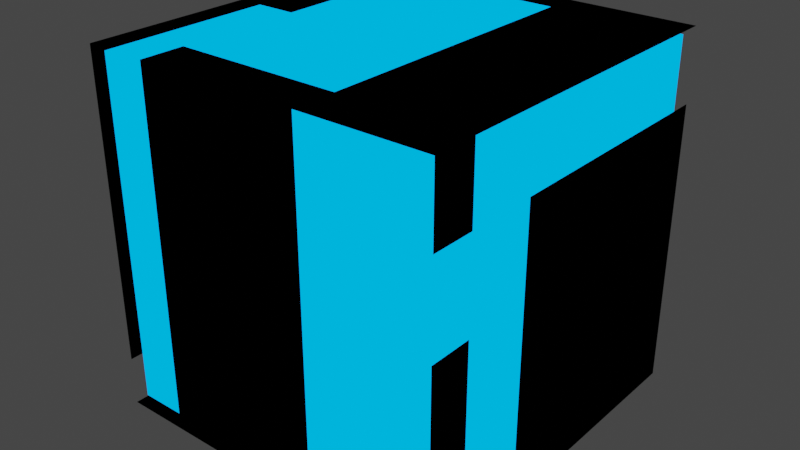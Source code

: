 # Source: box.blend  (saved by Blender 3.3.6; exported with 4.5.12 LTS)
import bpy
from mathutils import Matrix  # noqa: F401  (used for matrix-valued properties, if any)

bpy.ops.wm.read_factory_settings(use_empty=True)
scene = bpy.context.scene
scene.name = 'Scene'

# ---- collections
col_collection = bpy.data.collections.new('Collection'); scene.collection.children.link(col_collection)

# ---- materials (node trees are filled in below, after node groups)
mat_caja = bpy.data.materials.new('Caja')
mat_caja.alpha_threshold = 0.0
mat_caja.use_transparent_shadow = False
mat_caja.diffuse_color = (0.0, 0.107, 0.2961, 1.0)
mat_caja.roughness = 1.0
mat_caja.metallic = 0.5
mat_caja.line_color = (0.0, 0.0, 0.0, 1.0)
mat_material = bpy.data.materials.new('Material')
mat_material.use_transparent_shadow = False
mat_material.diffuse_color = (0.0, 0.0, 0.0, 1.0)
mat_material.roughness = 0.0
mat_material.metallic = 1.0

# ---- material node trees
mat_caja.use_nodes = True; mat_caja.node_tree.nodes.clear()
_N = mat_caja.node_tree.nodes; _L = mat_caja.node_tree.links
n0 = _N.new('ShaderNodeOutputMaterial'); n0.name = 'Material Output'; n0.location = (300, 300)
n1 = _N.new('ShaderNodeEmission'); n1.name = 'Emission'; n1.location = (40, 286)
n1.inputs[0].default_value = (0.0, 0.1062, 0.2957, 1.0)
n1.inputs[1].default_value = 5.0
_L.new(n1.outputs[0], n0.inputs[0])
n0.is_active_output = True

# ---- world
world_world = bpy.data.worlds.new('World'); scene.world = world_world
world_world.use_nodes = True; world_world.node_tree.nodes.clear()
_N = world_world.node_tree.nodes; _L = world_world.node_tree.links
n0 = _N.new('ShaderNodeOutputWorld'); n0.name = 'World Output'; n0.location = (300, 300)
n1 = _N.new('ShaderNodeBackground'); n1.name = 'Background'; n1.location = (10, 300)
n1.inputs[0].default_value = (0.05088, 0.05088, 0.05088, 1.0)
_L.new(n1.outputs[0], n0.inputs[0])
n0.is_active_output = True
world_world.color = (0.05088, 0.05088, 0.05088)
world_world.use_sun_shadow = False
world_world.sun_shadow_jitter_overblur = 0.0

# ---- meshes
me_cube = bpy.data.meshes.new('Cube')
me_cube.from_pydata([(1.0, 1.0, 1.0), (1.0, 1.0, -1.0), (1.0, -1.0, 1.0), (1.0, -1.0, -1.0), (-1.0, 1.0, 1.0), (-1.0, 1.0, -1.0), (-1.0, -1.0, 1.0), (-1.0, -1.0, -1.0), (1.04, 1.049, 1.04), (1.04, 1.049, -1.04), (1.04, -1.049, 1.04), (1.04, -1.049, -1.04), (-1.04, 1.049, 1.04), (-1.04, -1.049, 1.04), (-1.04, -1.049, -1.04), (-1.04, 0.8699, -1.04), (1.04, 0.8699, 1.04), (-1.04, 0.8699, 1.04), (1.04, 0.8699, -1.04), (-1.04, -0.7941, -1.04), (1.04, -0.7941, 1.04), (-1.04, -0.7941, 1.04), (1.04, -0.7941, -1.04), (1.04, 1.049, -0.7542), (-1.04, -1.049, -0.7542), (1.04, -1.049, -0.7542), (1.04, 0.8699, -0.7542), (-1.04, 0.8699, -0.7542), (-1.04, -0.7941, -0.7542), (1.04, -0.7941, -0.7542), (-0.6657, 1.049, -1.04), (-0.6657, -1.049, 1.04), (-0.6657, -1.049, -1.04), (-0.6657, 1.049, 1.04), (-0.6657, 0.8699, -1.04), (-0.6657, 0.8699, 1.04), (-0.6657, -0.7941, -1.04), (-0.6657, -0.7941, 1.04), (-0.6657, 1.049, -0.7542), (-0.6657, -1.049, -0.7542), (0.3029, -1.049, -1.04), (0.3029, 1.049, 1.04), (0.3029, 0.8699, 1.04), (0.3029, -0.7941, 1.04), (0.3029, 1.049, -0.7542), (0.3029, 1.049, -1.04), (0.3029, -1.049, 1.04), (0.3029, 0.8699, -1.04), (0.3029, -0.7941, -1.04), (0.3029, -1.049, -0.7542), (1.04, 1.049, 0.6254), (1.04, -1.049, 0.6254), (1.04, 0.8699, 0.6254), (1.04, -0.7941, 0.6254), (1.04, -0.3812, -1.04), (-1.04, -0.3812, -1.04), (1.04, -0.3812, -0.7542), (-0.6657, -0.3812, -1.04), (0.3029, -0.3812, -1.04), (1.04, -0.3812, 0.6254), (1.04, 1.049, 0.1107), (1.04, -1.049, 0.1107), (1.04, 0.8699, 0.1107), (1.04, -0.7941, 0.1107), (1.04, -0.3812, 0.1107), (-1.04, -0.07594, 1.04), (-1.04, -0.07594, -0.7542), (-0.6657, -0.07594, 1.04), (-1.04, 1.049, -0.4991), (-0.6657, 1.049, -0.4991), (0.3029, 1.049, -0.4991)], [], [(0, 4, 6, 2), (3, 2, 6, 7), (7, 6, 4, 5), (5, 1, 3, 7), (1, 0, 2, 3), (5, 4, 0, 1), (48, 22, 11, 40), (53, 20, 10, 51), (45, 9, 18, 47), (66, 65, 17, 27), (33, 12, 17, 35), (24, 13, 21, 28), (9, 23, 26, 18), (45, 44, 23, 9), (22, 29, 25, 11), (40, 49, 39, 32), (60, 50, 52, 62), (55, 57, 36, 19), (41, 33, 35, 42), (68, 12, 33, 69), (19, 36, 32, 14), (49, 46, 31, 39), (43, 37, 31, 46), (20, 43, 46, 10), (8, 41, 42, 16), (16, 42, 43, 20), (11, 25, 49, 40), (30, 38, 44, 45), (69, 33, 41, 70), (36, 48, 40, 32), (34, 47, 58, 57), (15, 34, 57, 55), (18, 26, 56, 54), (47, 18, 54, 58), (62, 52, 59, 64), (26, 62, 64, 56), (29, 63, 61, 25), (23, 60, 62, 26), (35, 17, 65, 67), (28, 21, 65, 66)])
me_cube.polygons.foreach_set('material_index', [0, 0, 0, 0, 0, 0, 1, 1, 1, 1, 1, 1, 1, 1, 1, 1, 1, 1, 1, 1, 1, 1, 1, 1, 1, 1, 1, 1, 1, 1, 1, 1, 1, 1, 1, 1, 1, 1, 1, 1])
_uv = me_cube.uv_layers.new(name='UVMap')
_uv.uv.foreach_set('vector', [0.625, 0.5, 0.875, 0.5, 0.875, 0.75, 0.625, 0.75, 0.375, 0.75, 0.625, 0.75, 0.625, 1.0, 0.375, 1.0, 0.375, 0.0, 0.625, 0.0, 0.625, 0.25, 0.375, 0.25, 0.125, 0.5, 0.375, 0.5, 0.375, 0.75, 0.125, 0.75, 0.375, 0.5, 0.625, 0.5, 0.625, 0.75, 0.375, 0.75, 0.375, 0.25, 0.625, 0.25, 0.625, 0.5, 0.375, 0.5, 0.2864, 0.7196, 0.375, 0.7196, 0.375, 0.75, 0.2864, 0.75, 0.5752, 0.7196, 0.625, 0.7196, 0.625, 0.75, 0.5752, 0.75, 0.2864, 0.5, 0.375, 0.5, 0.375, 0.5213, 0.2864, 0.5213, 0.4093, 0.1159, 0.625, 0.1159, 0.625, 0.2287, 0.4093, 0.2287, 0.83, 0.5, 0.875, 0.5, 0.875, 0.5213, 0.83, 0.5213, 0.4093, 0.0, 0.625, 0.0, 0.625, 0.03036, 0.4093, 0.03036, 0.375, 0.5, 0.4093, 0.5, 0.4093, 0.5213, 0.375, 0.5213, 0.375, 0.4114, 0.4093, 0.4114, 0.4093, 0.5, 0.375, 0.5, 0.375, 0.7196, 0.4093, 0.7196, 0.4093, 0.75, 0.375, 0.75, 0.375, 0.8386, 0.4093, 0.8386, 0.4093, 0.955, 0.375, 0.955, 0.5133, 0.5, 0.5752, 0.5, 0.5752, 0.5213, 0.5133, 0.5213, 0.125, 0.6704, 0.17, 0.6704, 0.17, 0.7196, 0.125, 0.7196, 0.7136, 0.5, 0.83, 0.5, 0.83, 0.5213, 0.7136, 0.5213, 0.44, 0.25, 0.625, 0.25, 0.625, 0.295, 0.44, 0.295, 0.125, 0.7196, 0.17, 0.7196, 0.17, 0.75, 0.125, 0.75, 0.4093, 0.8386, 0.625, 0.8386, 0.625, 0.955, 0.4093, 0.955, 0.7136, 0.7196, 0.83, 0.7196, 0.83, 0.75, 0.7136, 0.75, 0.625, 0.7196, 0.7136, 0.7196, 0.7136, 0.75, 0.625, 0.75, 0.625, 0.5, 0.7136, 0.5, 0.7136, 0.5213, 0.625, 0.5213, 0.625, 0.5213, 0.7136, 0.5213, 0.7136, 0.7196, 0.625, 0.7196, 0.375, 0.75, 0.4093, 0.75, 0.4093, 0.8386, 0.375, 0.8386, 0.375, 0.295, 0.4093, 0.295, 0.4093, 0.4114, 0.375, 0.4114, 0.44, 0.295, 0.625, 0.295, 0.625, 0.4114, 0.44, 0.4114, 0.17, 0.7196, 0.2864, 0.7196, 0.2864, 0.75, 0.17, 0.75, 0.17, 0.5213, 0.2864, 0.5213, 0.2864, 0.6704, 0.17, 0.6704, 0.125, 0.5213, 0.17, 0.5213, 0.17, 0.6704, 0.125, 0.6704, 0.375, 0.5213, 0.4093, 0.5213, 0.4093, 0.6704, 0.375, 0.6704, 0.2864, 0.5213, 0.375, 0.5213, 0.375, 0.6704, 0.2864, 0.6704, 0.5133, 0.5213, 0.5752, 0.5213, 0.5752, 0.6704, 0.5133, 0.6704, 0.4093, 0.5213, 0.5133, 0.5213, 0.5133, 0.6704, 0.4093, 0.6704, 0.4093, 0.7196, 0.5133, 0.7196, 0.5133, 0.75, 0.4093, 0.75, 0.4093, 0.5, 0.5133, 0.5, 0.5133, 0.5213, 0.4093, 0.5213, 0.83, 0.5213, 0.875, 0.5213, 0.875, 0.6341, 0.83, 0.6341, 0.4093, 0.03036, 0.625, 0.03036, 0.625, 0.1159, 0.4093, 0.1159])
me_cube.materials.append(mat_caja)
me_cube.materials.append(mat_material)
me_cube.use_remesh_preserve_volume = False
me_cube.use_remesh_preserve_attributes = False
me_cube.use_mirror_vertex_groups = False
me_cube.update()

# ---- objects
ob_cube = bpy.data.objects.new('Cube', me_cube)

# ---- transforms, parenting, visibility, modifiers, constraints
ob_cube.location = (0.0, 0.0, 0.0)
ob_cube.lock_rotations_4d = False
ob_cube.empty_display_type = 'ARROWS'
ob_cube.lineart.crease_threshold = 0.0

# ---- collection membership
col_collection.objects.link(ob_cube)

# ---- scene / render settings (as saved in the file)
scene.frame_start = 1; scene.frame_end = 250; scene.frame_set(2)
scene.render.engine = 'BLENDER_EEVEE_NEXT'
scene.cycles.sampling_pattern = 'TABULATED_SOBOL'
scene.cycles.use_light_tree = False
scene.view_settings.view_transform = 'Filmic'
bpy.context.view_layer.update()

# ---- added for rendering (the .blend has no active camera): camera
cam_auto = bpy.data.cameras.new('AutoCamera')
cam_auto.lens = 50.0
cam_auto.sensor_width = 36.0
cam_auto.clip_end = 1000.0
ob_auto_camera = bpy.data.objects.new('AutoCamera', cam_auto)
scene.collection.objects.link(ob_auto_camera)
ob_auto_camera.location = (3.3421, -4.01051, 2.67368)
ob_auto_camera.rotation_euler = (1.09748, -7.21219e-08, 0.694738)
scene.camera = ob_auto_camera
bpy.context.view_layer.update()
